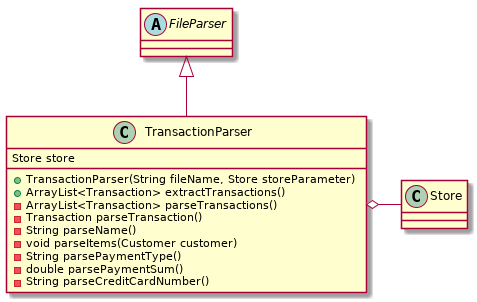

The diagram above was rendered by PlantUML. Its source (embedded in the PNG):
@startuml transactionparser
class Store
abstract class FileParser
class TransactionParser {
    Store store
    + TransactionParser(String fileName, Store storeParameter)
    + ArrayList<Transaction> extractTransactions()
    - ArrayList<Transaction> parseTransactions()
    - Transaction parseTransaction()
    - String parseName()
    - void parseItems(Customer customer)
    - String parsePaymentType()
    - double parsePaymentSum()
    - String parseCreditCardNumber()
}
FileParser <|-- TransactionParser
TransactionParser o- Store
@enduml